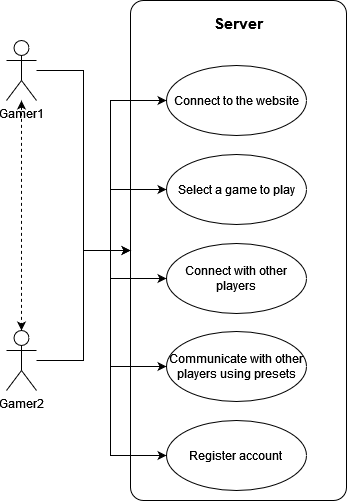

The diagram above was exported from draw.io. Its source (the exported page's mxGraphModel, read from the mxfile embedded in the PNG):
<mxGraphModel dx="1343" dy="648" grid="1" gridSize="10" guides="1" tooltips="1" connect="1" arrows="1" fold="1" page="1" pageScale="1" pageWidth="850" pageHeight="1100" background="#ffffff" math="0" shadow="0">
  <root>
    <mxCell id="0" />
    <mxCell id="1" parent="0" />
    <mxCell id="OELyZLuQfKTjKWXmh5YK-27" value="Server" style="rounded=1;whiteSpace=wrap;html=1;verticalAlign=top;spacingTop=7;fontStyle=1;fontSize=15;arcSize=6;" vertex="1" parent="1">
      <mxGeometry x="194" y="180" width="216" height="500" as="geometry" />
    </mxCell>
    <mxCell id="OELyZLuQfKTjKWXmh5YK-14" value="" style="edgeStyle=orthogonalEdgeStyle;rounded=0;orthogonalLoop=1;jettySize=auto;html=1;startArrow=classic;startFill=1;dashed=1;" edge="1" parent="1" source="OELyZLuQfKTjKWXmh5YK-1" target="OELyZLuQfKTjKWXmh5YK-3">
      <mxGeometry relative="1" as="geometry" />
    </mxCell>
    <mxCell id="OELyZLuQfKTjKWXmh5YK-31" style="edgeStyle=orthogonalEdgeStyle;rounded=0;orthogonalLoop=1;jettySize=auto;html=1;entryX=0;entryY=0.5;entryDx=0;entryDy=0;fontSize=15;startArrow=none;startFill=0;" edge="1" parent="1" source="OELyZLuQfKTjKWXmh5YK-1" target="OELyZLuQfKTjKWXmh5YK-27">
      <mxGeometry relative="1" as="geometry" />
    </mxCell>
    <mxCell id="OELyZLuQfKTjKWXmh5YK-1" value="&lt;div&gt;Gamer1&lt;/div&gt;" style="shape=umlActor;verticalLabelPosition=bottom;verticalAlign=top;html=1;outlineConnect=0;" vertex="1" parent="1">
      <mxGeometry x="70" y="220" width="30" height="60" as="geometry" />
    </mxCell>
    <mxCell id="OELyZLuQfKTjKWXmh5YK-30" style="edgeStyle=orthogonalEdgeStyle;rounded=0;orthogonalLoop=1;jettySize=auto;html=1;fontSize=15;startArrow=none;startFill=0;" edge="1" parent="1" source="OELyZLuQfKTjKWXmh5YK-3" target="OELyZLuQfKTjKWXmh5YK-27">
      <mxGeometry relative="1" as="geometry" />
    </mxCell>
    <mxCell id="OELyZLuQfKTjKWXmh5YK-3" value="&lt;div&gt;Gamer2&lt;/div&gt;" style="shape=umlActor;verticalLabelPosition=bottom;verticalAlign=top;html=1;" vertex="1" parent="1">
      <mxGeometry x="70" y="510" width="30" height="60" as="geometry" />
    </mxCell>
    <mxCell id="OELyZLuQfKTjKWXmh5YK-7" value="Connect to the website" style="ellipse;whiteSpace=wrap;html=1;" vertex="1" parent="1">
      <mxGeometry x="230" y="245" width="140" height="70" as="geometry" />
    </mxCell>
    <mxCell id="OELyZLuQfKTjKWXmh5YK-10" value="Select a game to play" style="ellipse;whiteSpace=wrap;html=1;" vertex="1" parent="1">
      <mxGeometry x="230" y="334" width="140" height="70" as="geometry" />
    </mxCell>
    <mxCell id="OELyZLuQfKTjKWXmh5YK-19" value="Connect with other players" style="ellipse;whiteSpace=wrap;html=1;" vertex="1" parent="1">
      <mxGeometry x="230" y="423" width="140" height="70" as="geometry" />
    </mxCell>
    <mxCell id="OELyZLuQfKTjKWXmh5YK-21" value="Communicate with other players using presets" style="ellipse;whiteSpace=wrap;html=1;" vertex="1" parent="1">
      <mxGeometry x="230" y="511" width="140" height="70" as="geometry" />
    </mxCell>
    <mxCell id="OELyZLuQfKTjKWXmh5YK-24" value="&lt;div&gt;Register account &lt;br&gt;&lt;/div&gt;" style="ellipse;whiteSpace=wrap;html=1;" vertex="1" parent="1">
      <mxGeometry x="230" y="600" width="140" height="70" as="geometry" />
    </mxCell>
    <mxCell id="OELyZLuQfKTjKWXmh5YK-32" style="edgeStyle=orthogonalEdgeStyle;rounded=0;orthogonalLoop=1;jettySize=auto;html=1;exitX=0;exitY=0.5;exitDx=0;exitDy=0;entryX=0;entryY=0.5;entryDx=0;entryDy=0;fontSize=15;startArrow=none;startFill=0;" edge="1" parent="1" source="OELyZLuQfKTjKWXmh5YK-27" target="OELyZLuQfKTjKWXmh5YK-19">
      <mxGeometry relative="1" as="geometry" />
    </mxCell>
    <mxCell id="OELyZLuQfKTjKWXmh5YK-35" style="edgeStyle=orthogonalEdgeStyle;rounded=0;orthogonalLoop=1;jettySize=auto;html=1;exitX=0;exitY=0.5;exitDx=0;exitDy=0;entryX=0;entryY=0.5;entryDx=0;entryDy=0;fontSize=15;startArrow=none;startFill=0;" edge="1" parent="1" source="OELyZLuQfKTjKWXmh5YK-27" target="OELyZLuQfKTjKWXmh5YK-10">
      <mxGeometry relative="1" as="geometry" />
    </mxCell>
    <mxCell id="OELyZLuQfKTjKWXmh5YK-36" style="edgeStyle=orthogonalEdgeStyle;rounded=0;orthogonalLoop=1;jettySize=auto;html=1;exitX=0;exitY=0.5;exitDx=0;exitDy=0;entryX=0;entryY=0.5;entryDx=0;entryDy=0;fontSize=15;startArrow=none;startFill=0;" edge="1" parent="1" source="OELyZLuQfKTjKWXmh5YK-27" target="OELyZLuQfKTjKWXmh5YK-7">
      <mxGeometry relative="1" as="geometry" />
    </mxCell>
    <mxCell id="OELyZLuQfKTjKWXmh5YK-33" style="edgeStyle=orthogonalEdgeStyle;rounded=0;orthogonalLoop=1;jettySize=auto;html=1;exitX=0;exitY=0.5;exitDx=0;exitDy=0;entryX=0;entryY=0.5;entryDx=0;entryDy=0;fontSize=15;startArrow=none;startFill=0;" edge="1" parent="1" source="OELyZLuQfKTjKWXmh5YK-27" target="OELyZLuQfKTjKWXmh5YK-21">
      <mxGeometry relative="1" as="geometry" />
    </mxCell>
    <mxCell id="OELyZLuQfKTjKWXmh5YK-34" style="edgeStyle=orthogonalEdgeStyle;rounded=0;orthogonalLoop=1;jettySize=auto;html=1;exitX=0;exitY=0.5;exitDx=0;exitDy=0;entryX=0;entryY=0.5;entryDx=0;entryDy=0;fontSize=15;startArrow=none;startFill=0;" edge="1" parent="1" source="OELyZLuQfKTjKWXmh5YK-27" target="OELyZLuQfKTjKWXmh5YK-24">
      <mxGeometry relative="1" as="geometry" />
    </mxCell>
  </root>
</mxGraphModel>